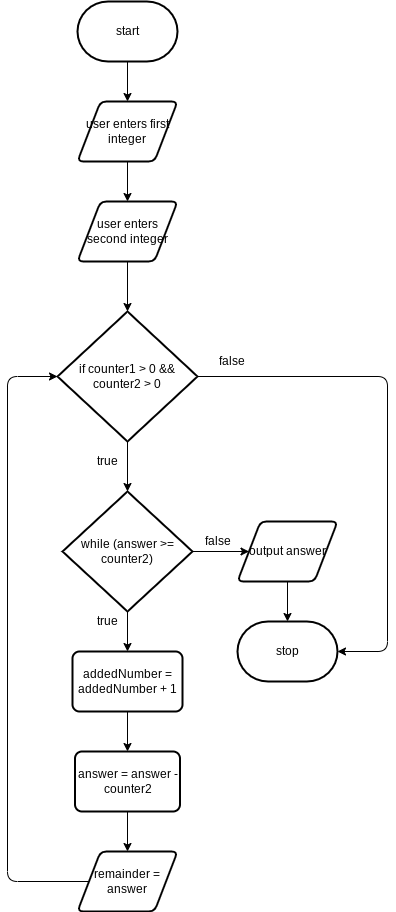

The diagram above was exported from draw.io. Its source (the exported page's mxGraphModel, read from the mxfile embedded in the PNG):
<mxGraphModel dx="1074" dy="741" grid="1" gridSize="10" guides="1" tooltips="1" connect="1" arrows="1" fold="1" page="1" pageScale="1" pageWidth="827" pageHeight="1169" math="0" shadow="0">
  <root>
    <mxCell id="0" />
    <mxCell id="1" parent="0" />
    <mxCell id="5" style="edgeStyle=none;html=1;" parent="1" source="2" target="3" edge="1">
      <mxGeometry relative="1" as="geometry" />
    </mxCell>
    <mxCell id="2" value="start" style="strokeWidth=2;html=1;shape=mxgraph.flowchart.terminator;whiteSpace=wrap;" parent="1" vertex="1">
      <mxGeometry x="260" y="20" width="100" height="60" as="geometry" />
    </mxCell>
    <mxCell id="6" style="edgeStyle=none;html=1;" parent="1" source="3" target="4" edge="1">
      <mxGeometry relative="1" as="geometry" />
    </mxCell>
    <mxCell id="3" value="user enters first integer" style="shape=parallelogram;html=1;strokeWidth=2;perimeter=parallelogramPerimeter;whiteSpace=wrap;rounded=1;arcSize=12;size=0.23;" parent="1" vertex="1">
      <mxGeometry x="260" y="120" width="100" height="60" as="geometry" />
    </mxCell>
    <mxCell id="9" style="edgeStyle=none;html=1;" parent="1" source="4" target="7" edge="1">
      <mxGeometry relative="1" as="geometry" />
    </mxCell>
    <mxCell id="4" value="user enters second integer" style="shape=parallelogram;html=1;strokeWidth=2;perimeter=parallelogramPerimeter;whiteSpace=wrap;rounded=1;arcSize=12;size=0.23;" parent="1" vertex="1">
      <mxGeometry x="260" y="220" width="100" height="60" as="geometry" />
    </mxCell>
    <mxCell id="10" style="edgeStyle=none;html=1;entryX=0.5;entryY=0;entryDx=0;entryDy=0;" parent="1" source="7" edge="1">
      <mxGeometry relative="1" as="geometry">
        <mxPoint x="310" y="510" as="targetPoint" />
      </mxGeometry>
    </mxCell>
    <mxCell id="7" value="if counter1 &amp;gt; 0 &amp;amp;&amp;amp;&lt;br&gt;counter2 &amp;gt; 0" style="strokeWidth=2;html=1;shape=mxgraph.flowchart.decision;whiteSpace=wrap;" parent="1" vertex="1">
      <mxGeometry x="240" y="330" width="140" height="130" as="geometry" />
    </mxCell>
    <mxCell id="11" value="true" style="text;html=1;align=center;verticalAlign=middle;resizable=0;points=[];autosize=1;strokeColor=none;fillColor=none;" parent="1" vertex="1">
      <mxGeometry x="270" y="470" width="40" height="20" as="geometry" />
    </mxCell>
    <mxCell id="32" style="edgeStyle=none;html=1;" edge="1" parent="1" source="15" target="16">
      <mxGeometry relative="1" as="geometry" />
    </mxCell>
    <mxCell id="43" style="edgeStyle=none;html=1;entryX=0;entryY=0.5;entryDx=0;entryDy=0;" edge="1" parent="1" source="15" target="20">
      <mxGeometry relative="1" as="geometry" />
    </mxCell>
    <mxCell id="15" value="while (answer &amp;gt;= counter2)" style="strokeWidth=2;html=1;shape=mxgraph.flowchart.decision;whiteSpace=wrap;" parent="1" vertex="1">
      <mxGeometry x="245" y="510" width="130" height="120" as="geometry" />
    </mxCell>
    <mxCell id="33" style="edgeStyle=none;html=1;entryX=0.5;entryY=0;entryDx=0;entryDy=0;" edge="1" parent="1" source="16" target="30">
      <mxGeometry relative="1" as="geometry" />
    </mxCell>
    <mxCell id="16" value="&lt;div&gt;addedNumber = addedNumber + 1&lt;/div&gt;" style="rounded=1;whiteSpace=wrap;html=1;absoluteArcSize=1;arcSize=14;strokeWidth=2;" parent="1" vertex="1">
      <mxGeometry x="255" y="670" width="110" height="60" as="geometry" />
    </mxCell>
    <mxCell id="22" style="edgeStyle=none;html=1;entryX=0.5;entryY=0;entryDx=0;entryDy=0;entryPerimeter=0;" parent="1" source="20" edge="1" target="38">
      <mxGeometry relative="1" as="geometry">
        <mxPoint x="520" y="630" as="targetPoint" />
      </mxGeometry>
    </mxCell>
    <mxCell id="20" value="output answer" style="shape=parallelogram;html=1;strokeWidth=2;perimeter=parallelogramPerimeter;whiteSpace=wrap;rounded=1;arcSize=12;size=0.23;" parent="1" vertex="1">
      <mxGeometry x="420" y="540" width="100" height="60" as="geometry" />
    </mxCell>
    <mxCell id="26" value="" style="edgeStyle=segmentEdgeStyle;endArrow=classic;html=1;entryX=0;entryY=0.5;entryDx=0;entryDy=0;entryPerimeter=0;exitX=0;exitY=0.5;exitDx=0;exitDy=0;" parent="1" source="40" target="7" edge="1">
      <mxGeometry width="50" height="50" relative="1" as="geometry">
        <mxPoint x="250" y="790" as="sourcePoint" />
        <mxPoint x="190" y="390" as="targetPoint" />
        <Array as="points">
          <mxPoint x="190" y="900" />
          <mxPoint x="190" y="395" />
        </Array>
      </mxGeometry>
    </mxCell>
    <mxCell id="42" style="edgeStyle=none;html=1;" edge="1" parent="1" source="30" target="40">
      <mxGeometry relative="1" as="geometry" />
    </mxCell>
    <mxCell id="30" value="answer = answer - counter2" style="rounded=1;whiteSpace=wrap;html=1;absoluteArcSize=1;arcSize=14;strokeWidth=2;" vertex="1" parent="1">
      <mxGeometry x="257.5" y="770" width="105" height="60" as="geometry" />
    </mxCell>
    <mxCell id="34" value="false" style="text;html=1;align=center;verticalAlign=middle;resizable=0;points=[];autosize=1;strokeColor=none;fillColor=none;" vertex="1" parent="1">
      <mxGeometry x="394" y="370" width="40" height="20" as="geometry" />
    </mxCell>
    <mxCell id="35" value="true" style="text;html=1;align=center;verticalAlign=middle;resizable=0;points=[];autosize=1;strokeColor=none;fillColor=none;" vertex="1" parent="1">
      <mxGeometry x="270" y="630" width="40" height="20" as="geometry" />
    </mxCell>
    <mxCell id="38" value="stop" style="strokeWidth=2;html=1;shape=mxgraph.flowchart.terminator;whiteSpace=wrap;" vertex="1" parent="1">
      <mxGeometry x="420" y="640" width="100" height="60" as="geometry" />
    </mxCell>
    <mxCell id="39" value="" style="edgeStyle=segmentEdgeStyle;endArrow=classic;html=1;exitX=1;exitY=0.5;exitDx=0;exitDy=0;exitPerimeter=0;entryX=1;entryY=0.5;entryDx=0;entryDy=0;entryPerimeter=0;" edge="1" parent="1" source="7" target="38">
      <mxGeometry width="50" height="50" relative="1" as="geometry">
        <mxPoint x="460" y="460" as="sourcePoint" />
        <mxPoint x="570" y="680" as="targetPoint" />
        <Array as="points">
          <mxPoint x="570" y="395" />
          <mxPoint x="570" y="670" />
        </Array>
      </mxGeometry>
    </mxCell>
    <mxCell id="40" value="remainder = answer" style="shape=parallelogram;html=1;strokeWidth=2;perimeter=parallelogramPerimeter;whiteSpace=wrap;rounded=1;arcSize=12;size=0.23;" vertex="1" parent="1">
      <mxGeometry x="260" y="870" width="100" height="60" as="geometry" />
    </mxCell>
    <mxCell id="41" value="" style="edgeStyle=none;html=1;endArrow=none;" edge="1" parent="1" source="15">
      <mxGeometry relative="1" as="geometry">
        <mxPoint x="374" y="570" as="targetPoint" />
        <mxPoint x="375" y="570" as="sourcePoint" />
      </mxGeometry>
    </mxCell>
    <mxCell id="44" value="false" style="text;html=1;align=center;verticalAlign=middle;resizable=0;points=[];autosize=1;strokeColor=none;fillColor=none;" vertex="1" parent="1">
      <mxGeometry x="380" y="550" width="40" height="20" as="geometry" />
    </mxCell>
  </root>
</mxGraphModel>